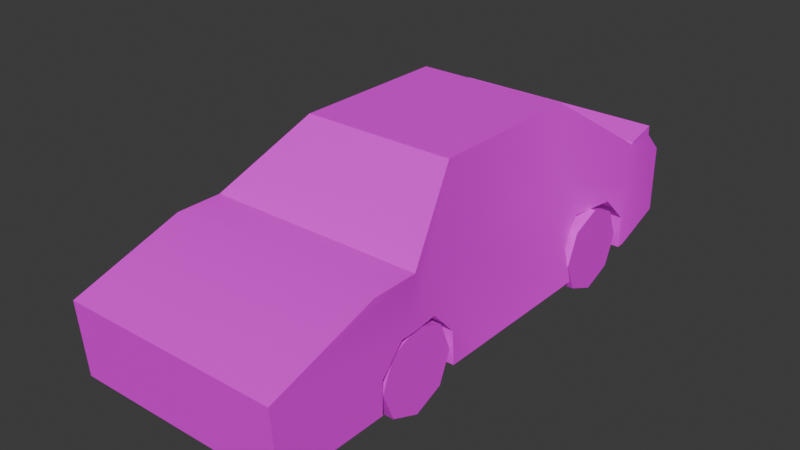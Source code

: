 # Source: car1.blend  (saved by Blender 4.4.30; exported with 4.5.12 LTS)
import bpy
from mathutils import Matrix  # noqa: F401  (used for matrix-valued properties, if any)

bpy.ops.wm.read_factory_settings(use_empty=True)
scene = bpy.context.scene
scene.name = 'Scene'

# ---- collections
col_collection = bpy.data.collections.new('Collection'); scene.collection.children.link(col_collection)
col_cutters = bpy.data.collections.new('Cutters'); scene.collection.children.link(col_cutters)
col_cutters.hide_render = True

# ---- images (referenced by path relative to the original .blend; pixels are not part of the script)
import os
ASSET_DIR = os.environ.get("B2B_ASSET_DIR", "")  # directory of the original .blend (textures are referenced by path, not embedded)
HERE = os.path.dirname(os.path.abspath(__file__))  # packed textures are extracted next to this script under _unpacked/

def load_image(name, relpath, width, height, colorspace="sRGB"):
    """Load a texture the original file referenced (path relative to the .blend, or extracted next to this script)."""
    p = next((c for c in (os.path.join(HERE, relpath), os.path.join(ASSET_DIR, relpath)) if relpath and os.path.exists(c)), "")
    if p:
        img = bpy.data.images.load(p, check_existing=True)
        img.name = name
    else:  # same state as the original file: an image datablock whose file is absent (Cycles renders it pink)
        img = bpy.data.images.new(name, width, height)
        img.source = "FILE"
        img.filepath = "//" + (relpath or name)
    img.colorspace_settings.name = colorspace
    return img
img_corradon_png = load_image('corradon.png', 'corradon.png', 1024, 1024, 'sRGB')
img_corradon_png_001 = load_image('corradon.png.001', 'corradon.png', 1024, 1024, 'sRGB')
img_corradon_png_002 = load_image('corradon.png.002', 'corradon.png', 1024, 1024, 'sRGB')
img_corradon_png_003 = load_image('corradon.png.003', 'corradon.png', 1024, 1024, 'sRGB')

# ---- materials (node trees are filled in below, after node groups)
mat_car = bpy.data.materials.new('car')
mat_wheel = bpy.data.materials.new('Wheel')
mat_wheel_001 = bpy.data.materials.new('Wheel.001')
mat_wheel_002 = bpy.data.materials.new('Wheel.002')
mat_wheel_003 = bpy.data.materials.new('Wheel.003')

# ---- node groups
ng_smooth_by_angle_001 = bpy.data.node_groups.new('Smooth by Angle.001', 'GeometryNodeTree')
_s = ng_smooth_by_angle_001.interface.new_socket(name='Mesh', in_out='OUTPUT', socket_type='NodeSocketGeometry')
_s = ng_smooth_by_angle_001.interface.new_socket(name='Mesh', in_out='INPUT', socket_type='NodeSocketGeometry')
_s = ng_smooth_by_angle_001.interface.new_socket(name='Angle', in_out='INPUT', socket_type='NodeSocketFloat')
_s.subtype = 'ANGLE'
_s.default_value = 0.5236
_s.min_value = 0.0
_s.max_value = 3.142
_s.description = 'Maximum face angle for smooth edges'
_s = ng_smooth_by_angle_001.interface.new_socket(name='Ignore Sharpness', in_out='INPUT', socket_type='NodeSocketBool')
_s.force_non_field = True
ng_smooth_by_angle_001.description = 'Set the sharpness of mesh edges based on the angle between the neighboring faces'
_N = ng_smooth_by_angle_001.nodes; _L = ng_smooth_by_angle_001.links
n0 = _N.new('GeometryNodeSetShadeSmooth'); n0.name = 'Set Shade Smooth'; n0.location = (120, -80)
n0.domain = 'EDGE'
n1 = _N.new('GeometryNodeSetShadeSmooth'); n1.name = 'Set Shade Smooth.001'; n1.location = (300, -80)
n2 = _N.new('NodeGroupOutput'); n2.name = 'Group Output'; n2.location = (480, -80)
n3 = _N.new('GeometryNodeInputMeshEdgeAngle'); n3.name = 'Edge Angle'; n3.location = (-440, -240)
n4 = _N.new('NodeGroupInput'); n4.name = 'Group Input'; n4.location = (-80, -80)
n5 = _N.new('GeometryNodeInputEdgeSmooth'); n5.name = 'Is Edge Smooth'; n5.location = (-260, -120)
n6 = _N.new('GeometryNodeInputShadeSmooth'); n6.name = 'Is Shade Smooth'; n6.location = (-440, -397)
n7 = _N.new('FunctionNodeCompare'); n7.name = 'Compare'; n7.location = (-260, -260)
n7.operation = 'LESS_EQUAL'
n7.inputs[6].default_value = (0.0, 0.0, 0.0, 0.0)
n7.inputs[7].default_value = (0.0, 0.0, 0.0, 0.0)
n8 = _N.new('FunctionNodeBooleanMath'); n8.name = 'Boolean Math.001'; n8.location = (-80, -260)
n9 = _N.new('NodeGroupInput'); n9.name = 'Group Input.001'; n9.location = (-440, -329)
n10 = _N.new('NodeGroupInput'); n10.name = 'Group Input.002'; n10.location = (-259, -189)
n11 = _N.new('FunctionNodeBooleanMath'); n11.name = 'Boolean Math'; n11.location = (-80, -149)
n11.operation = 'OR'
n12 = _N.new('FunctionNodeBooleanMath'); n12.name = 'Boolean Math.002'; n12.location = (-260, -380)
n12.operation = 'OR'
n13 = _N.new('NodeGroupInput'); n13.name = 'Group Input.003'; n13.location = (-440, -460)
_L.new(n3.outputs[0], n7.inputs[0])
_L.new(n1.outputs[0], n2.inputs[0])
_L.new(n9.outputs[1], n7.inputs[1])
_L.new(n7.outputs[0], n8.inputs[0])
_L.new(n4.outputs[0], n0.inputs[0])
_L.new(n0.outputs[0], n1.inputs[0])
_L.new(n8.outputs[0], n0.inputs[2])
_L.new(n10.outputs[2], n11.inputs[1])
_L.new(n5.outputs[0], n11.inputs[0])
_L.new(n11.outputs[0], n0.inputs[1])
_L.new(n13.outputs[2], n12.inputs[1])
_L.new(n6.outputs[0], n12.inputs[0])
_L.new(n12.outputs[0], n8.inputs[1])
n2.is_active_output = True

# ---- material node trees
mat_car.use_nodes = True; mat_car.node_tree.nodes.clear()
_N = mat_car.node_tree.nodes; _L = mat_car.node_tree.links
n0 = _N.new('ShaderNodeBsdfPrincipled'); n0.name = 'Principled BSDF'; n0.location = (10, 300)
n1 = _N.new('ShaderNodeOutputMaterial'); n1.name = 'Material Output'; n1.location = (300, 300)
n2 = _N.new('ShaderNodeTexImage'); n2.name = 'Image Texture'; n2.location = (-344, 222)
n2.image = img_corradon_png
_L.new(n0.outputs[0], n1.inputs[0])
_L.new(n2.outputs[0], n0.inputs[0])
n1.is_active_output = True
mat_wheel.use_nodes = True; mat_wheel.node_tree.nodes.clear()
_N = mat_wheel.node_tree.nodes; _L = mat_wheel.node_tree.links
n0 = _N.new('ShaderNodeBsdfPrincipled'); n0.name = 'Principled BSDF'; n0.location = (10, 300)
n1 = _N.new('ShaderNodeOutputMaterial'); n1.name = 'Material Output'; n1.location = (300, 300)
n2 = _N.new('ShaderNodeTexImage'); n2.name = 'Image Texture'; n2.location = (-312, 238)
n2.image = img_corradon_png
_L.new(n0.outputs[0], n1.inputs[0])
_L.new(n2.outputs[0], n0.inputs[0])
n1.is_active_output = True
mat_wheel_001.use_nodes = True; mat_wheel_001.node_tree.nodes.clear()
_N = mat_wheel_001.node_tree.nodes; _L = mat_wheel_001.node_tree.links
n0 = _N.new('ShaderNodeBsdfPrincipled'); n0.name = 'Principled BSDF'; n0.location = (10, 300)
n1 = _N.new('ShaderNodeOutputMaterial'); n1.name = 'Material Output'; n1.location = (300, 300)
n2 = _N.new('ShaderNodeTexImage'); n2.name = 'Image Texture'; n2.location = (-312, 238)
n2.image = img_corradon_png_001
_L.new(n0.outputs[0], n1.inputs[0])
_L.new(n2.outputs[0], n0.inputs[0])
n1.is_active_output = True
mat_wheel_002.use_nodes = True; mat_wheel_002.node_tree.nodes.clear()
_N = mat_wheel_002.node_tree.nodes; _L = mat_wheel_002.node_tree.links
n0 = _N.new('ShaderNodeBsdfPrincipled'); n0.name = 'Principled BSDF'; n0.location = (10, 300)
n1 = _N.new('ShaderNodeOutputMaterial'); n1.name = 'Material Output'; n1.location = (300, 300)
n2 = _N.new('ShaderNodeTexImage'); n2.name = 'Image Texture'; n2.location = (-312, 238)
n2.image = img_corradon_png_002
_L.new(n0.outputs[0], n1.inputs[0])
_L.new(n2.outputs[0], n0.inputs[0])
n1.is_active_output = True
mat_wheel_003.use_nodes = True; mat_wheel_003.node_tree.nodes.clear()
_N = mat_wheel_003.node_tree.nodes; _L = mat_wheel_003.node_tree.links
n0 = _N.new('ShaderNodeBsdfPrincipled'); n0.name = 'Principled BSDF'; n0.location = (10, 300)
n1 = _N.new('ShaderNodeOutputMaterial'); n1.name = 'Material Output'; n1.location = (300, 300)
n2 = _N.new('ShaderNodeTexImage'); n2.name = 'Image Texture'; n2.location = (-312, 238)
n2.image = img_corradon_png_003
_L.new(n0.outputs[0], n1.inputs[0])
_L.new(n2.outputs[0], n0.inputs[0])
n1.is_active_output = True

# ---- world
world_world = bpy.data.worlds.new('World'); scene.world = world_world
world_world.use_nodes = True; world_world.node_tree.nodes.clear()
_N = world_world.node_tree.nodes; _L = world_world.node_tree.links
n0 = _N.new('ShaderNodeOutputWorld'); n0.name = 'World Output'; n0.location = (300, 300)
n1 = _N.new('ShaderNodeBackground'); n1.name = 'Background'; n1.location = (10, 300)
n1.inputs[0].default_value = (0.05088, 0.05088, 0.05088, 1.0)
_L.new(n1.outputs[0], n0.inputs[0])
n0.is_active_output = True
world_world.color = (0.05088, 0.05088, 0.05088)
world_world.sun_shadow_jitter_overblur = 0.0

# ---- meshes
me_cube_002 = bpy.data.meshes.new('Cube.002')
me_cube_002.from_pydata([(0.5522, -0.9305, -0.1688), (0.5522, -0.7507, 0.02658), (0.5522, -0.414, 0.02658), (0.5522, -0.2342, -0.1688), (0.5522, 1.153, -0.1688), (0.5522, 1.332, 0.02658), (0.5522, 1.669, 0.02658), (0.5522, 1.849, -0.1688), (0.8428, -1.795, -0.421), (0.5329, 1.333, 0.823), (0.8428, 0.0, -0.421), (0.5476, -0.05367, 0.8346), (0.7529, -0.5783, 0.465), (0.7271, 1.842, 0.4611), (0.8428, 1.911, -0.421), (0.8428, 2.321, -0.2706), (0.8428, 2.159, 0.4117), (0.8428, 2.321, 0.2495), (0.8428, -1.839, 0.1545), (0.8428, -0.9913, 0.4272), (0.0, 1.264, -0.421), (0.0, 1.333, 0.823), (0.0, -1.795, -0.421), (0.0, -0.05367, 0.8346), (0.0, 0.0, -0.421), (0.0, -0.5783, 0.465), (0.0, -0.632, -0.421), (0.0, 1.911, -0.421), (0.0, 1.842, 0.4611), (0.0, 2.321, -0.2706), (0.0, 2.159, 0.4117), (0.0, 2.321, 0.2495), (0.0, -0.9913, 0.4272), (0.0, -1.839, 0.1545), (0.0, 1.915, 0.429), (0.0, 2.156, 0.4853), (0.8428, 1.915, 0.429), (0.8428, 2.156, 0.4853), (0.8428, -0.632, 0.4272), (0.5956, 0.0, 0.8724), (0.0, 0.0, 0.8724), (0.0, -0.632, 0.4272), (0.0, 1.264, 0.8724), (0.0, 1.911, 0.4117), (0.8428, 1.911, 0.4117), (0.5956, 1.264, 0.8724), (-0.04614, 2.192, 0.379), (-0.04614, 2.288, 0.2821), (0.7966, 2.192, 0.379), (0.04614, 2.192, 0.379), (0.04614, 2.288, 0.2821), (0.7966, 2.288, 0.2821), (0.689, 1.264, 0.2712), (0.689, 0.0, 0.2712), (0.8428, -0.632, 0.1066), (0.8428, 1.911, 0.09691), (0.8428, 1.849, -0.1688), (0.8153, 1.669, 0.02658), (0.5522, 1.264, -0.421), (0.5522, 1.153, -0.421), (0.5522, 1.849, -0.421), (0.8428, 1.849, -0.421), (0.7555, 1.332, 0.02658), (0.7599, 1.264, -0.04771), (0.7868, 1.153, -0.1688), (0.8428, 1.153, -0.421), (0.5522, -0.9305, -0.421), (0.8428, -0.2342, -0.421), (0.8302, -0.2342, -0.1688), (0.8201, -0.414, 0.02658), (0.5522, -0.2342, -0.421), (0.5522, -0.632, -0.421), (0.8428, -0.632, 0.02658), (0.8428, -0.7507, 0.02658), (0.8428, -0.9305, -0.1688), (0.8428, -0.9305, -0.421)], [], [(1, 2, 69, 72, 73), (3, 70, 67, 68), (0, 1, 73, 74), (2, 3, 68, 69), (0, 66, 71, 70, 3, 2, 1), (5, 6, 57, 62), (7, 60, 61, 56), (4, 5, 62, 63, 64), (6, 7, 56, 57), (4, 59, 58, 60, 7, 6, 5), (53, 39, 45, 52), (41, 38, 19, 32), (42, 45, 39, 40), (54, 38, 39, 53), (22, 33, 18, 8), (23, 11, 12, 25), (20, 58, 60, 61, 14, 27), (52, 45, 44, 55), (27, 14, 15, 29), (14, 55, 44, 16, 17, 15), (32, 19, 18, 33), (8, 18, 19, 38, 54, 72, 73, 74, 75), (48, 49, 50, 51), (15, 17, 31, 29), (44, 43, 34, 36), (9, 21, 28, 13), (10, 24, 26, 71, 70, 67), (36, 34, 35, 37), (30, 16, 37, 35), (16, 44, 36, 37), (12, 11, 39, 38), (11, 23, 40, 39), (25, 12, 38, 41), (9, 13, 44, 45), (21, 9, 45, 42), (13, 28, 43, 44), (31, 30, 46, 47), (16, 30, 49, 48), (30, 31, 50, 49), (31, 17, 51, 50), (17, 16, 48, 51), (10, 53, 52, 63, 64, 65), (66, 0, 74, 75), (67, 68, 69, 72, 54, 53, 10), (59, 4, 64, 65), (75, 66, 71, 26, 22, 8), (65, 59, 58, 20, 24, 10), (61, 56, 57, 62, 63, 52, 55, 14)])
me_cube_002.polygons.foreach_set('use_smooth', [True] * 48)
_uv = me_cube_002.uv_layers.new(name='UVMap')
_uv.uv.foreach_set('vector', [0.5002, 0.5086, 0.5002, 0.512, 0.5009, 0.512, 0.5009, 0.5098, 0.5009, 0.5086, 0.5002, 0.5207, 0.5002, 0.5181, 0.5009, 0.5181, 0.5009, 0.5207, 0.5002, 0.5207, 0.5002, 0.5226, 0.5009, 0.5226, 0.5009, 0.5207, 0.5002, 0.5226, 0.5002, 0.5207, 0.5009, 0.5207, 0.5009, 0.5226, 0.4971, 0.5207, 0.4971, 0.5181, 0.4978, 0.5181, 0.4988, 0.5181, 0.4988, 0.5207, 0.4984, 0.5226, 0.4975, 0.5226, 0.5002, 0.5296, 0.5002, 0.533, 0.5009, 0.533, 0.5007, 0.5296, 0.5002, 0.5207, 0.5002, 0.5181, 0.5009, 0.5181, 0.5009, 0.5207, 0.5002, 0.5207, 0.5002, 0.5226, 0.5007, 0.5226, 0.5007, 0.5219, 0.5008, 0.5207, 0.5002, 0.5226, 0.5002, 0.5207, 0.5009, 0.5207, 0.5009, 0.5226, 0.5022, 0.5207, 0.5022, 0.5181, 0.5025, 0.5181, 0.504, 0.5181, 0.504, 0.5207, 0.5035, 0.5226, 0.5027, 0.5226, 0.1503, 0.5398, 0.1601, 0.6981, 0.2254, 0.6967, 0.224, 0.5398, 0.5121, 0.4251, 0.5441, 0.4251, 0.5441, 0.3696, 0.5121, 0.3696, 0.5294, 0.393, 0.5458, 0.393, 0.5458, 0.2514, 0.5294, 0.2514, 0.1134, 0.5006, 0.1134, 0.5769, 0.1601, 0.6981, 0.1503, 0.5398, 0.8432, 0.2561, 0.8432, 0.5699, 0.956, 0.5699, 0.956, 0.2561, 0.8371, 0.8573, 0.8966, 0.8573, 0.9189, 0.7016, 0.8371, 0.7016, 0.498, 0.5888, 0.5306, 0.5888, 0.5306, 0.7293, 0.5478, 0.7293, 0.5478, 0.7444, 0.498, 0.7444, 0.224, 0.5398, 0.2254, 0.6969, 0.2702, 0.6098, 0.2555, 0.5091, 0.498, 0.7444, 0.5478, 0.7444, 0.5478, 0.8428, 0.498, 0.8428, 0.2202, 0.3703, 0.2202, 0.4948, 0.2202, 0.5705, 0.2348, 0.5705, 0.2444, 0.5315, 0.2444, 0.4065, 0.5121, 0.3696, 0.5441, 0.3696, 0.5441, 0.2386, 0.5121, 0.2386, 0.03152, 0.4553, 0.02079, 0.5101, 0.04484, 0.5451, 0.06367, 0.5556, 0.05408, 0.4984, 0.05289, 0.4916, 0.0504, 0.4961, 0.04426, 0.4791, 0.04245, 0.454, 0.4615, 0.5094, 0.4003, 0.5094, 0.4003, 0.6537, 0.4615, 0.6537, 0.6356, 0.2239, 0.6356, 0.4909, 0.5294, 0.4909, 0.5294, 0.2239, 0.5478, 0.5352, 0.498, 0.5352, 0.498, 0.5394, 0.5478, 0.5394, 0.4659, 0.8815, 0.5217, 0.8815, 0.5217, 0.7613, 0.4456, 0.7613, 0.5478, 0.285, 0.498, 0.285, 0.498, 0.1331, 0.5306, 0.1331, 0.5306, 0.2287, 0.5478, 0.2287, 0.5482, 0.4337, 0.4985, 0.4337, 0.4985, 0.4916, 0.5482, 0.4916, 0.5277, 0.4443, 0.5848, 0.4443, 0.5848, 0.4646, 0.5277, 0.4646, 0.575, 0.2237, 0.5604, 0.2237, 0.5606, 0.2279, 0.5748, 0.2414, 0.9189, 0.7016, 0.8966, 0.8573, 0.9018, 0.8732, 0.9287, 0.6856, 0.8966, 0.8573, 0.8371, 0.8573, 0.8371, 0.8732, 0.9018, 0.8732, 0.8371, 0.7016, 0.9189, 0.7016, 0.9287, 0.6856, 0.8371, 0.6856, 0.4701, 0.4753, 0.46, 0.4151, 0.4539, 0.4069, 0.4668, 0.4835, 0.5006, 0.4363, 0.4515, 0.4363, 0.4457, 0.4508, 0.5006, 0.4508, 0.4126, 0.6723, 0.5238, 0.6723, 0.5238, 0.6483, 0.3949, 0.6483, 0.5096, 0.3581, 0.5096, 0.3191, 0.5069, 0.327, 0.5069, 0.3503, 0.5848, 0.4443, 0.5277, 0.4443, 0.5308, 0.4353, 0.5817, 0.4353, 0.5096, 0.3191, 0.5096, 0.3581, 0.5124, 0.3503, 0.5124, 0.327, 0.5294, 0.4909, 0.6356, 0.4909, 0.6298, 0.5077, 0.5352, 0.5077, 0.5478, 0.8428, 0.5478, 0.8038, 0.545, 0.8117, 0.545, 0.835, 0.1503, 0.3751, 0.1503, 0.5398, 0.224, 0.5398, 0.224, 0.4639, 0.2175, 0.4351, 0.2175, 0.3751, 0.5002, 0.5181, 0.5002, 0.5207, 0.5009, 0.5207, 0.5009, 0.5181, 0.1366, 0.3751, 0.1364, 0.4344, 0.126, 0.4812, 0.1134, 0.4816, 0.1134, 0.5006, 0.1503, 0.5398, 0.1503, 0.3751, 0.5002, 0.5181, 0.5002, 0.5207, 0.5008, 0.5207, 0.5009, 0.5181, 0.5478, 0.06131, 0.5306, 0.06131, 0.5306, 0.1331, 0.498, 0.1331, 0.498, -0.1465, 0.5478, -0.1465, 0.5478, 0.562, 0.5306, 0.562, 0.5306, 0.5888, 0.498, 0.5888, 0.498, 0.285, 0.5478, 0.285, 0.2165, 0.3703, 0.2165, 0.4307, 0.206, 0.4775, 0.1861, 0.4778, 0.182, 0.46, 0.182, 0.5367, 0.2202, 0.4948, 0.2202, 0.3703])
me_cube_002.materials.append(mat_car)
me_cube_002.update()
me_cylinder = bpy.data.meshes.new('Cylinder')
me_cylinder.from_pydata([(0.0, 1.0, -1.0), (0.0, 1.0, 1.0), (0.7071, 0.7071, -1.0), (0.7071, 0.7071, 1.0), (1.0, 0.0, -1.0), (1.0, 0.0, 1.0), (0.7071, -0.7071, -1.0), (0.7071, -0.7071, 1.0), (0.0, -1.0, -1.0), (0.0, -1.0, 1.0), (-0.7071, -0.7071, -1.0), (-0.7071, -0.7071, 1.0), (-1.0, 0.0, -1.0), (-1.0, 0.0, 1.0), (-0.7071, 0.7071, -1.0), (-0.7071, 0.7071, 1.0)], [], [(0, 1, 3, 2), (2, 3, 5, 4), (4, 5, 7, 6), (6, 7, 9, 8), (8, 9, 11, 10), (10, 11, 13, 12), (3, 1, 15, 13, 11, 9, 7, 5), (12, 13, 15, 14), (14, 15, 1, 0), (0, 2, 4, 6, 8, 10, 12, 14)])
_uv = me_cylinder.uv_layers.new(name='UVMap')
_uv.uv.foreach_set('vector', [0.09129, 0.4214, 0.09129, 0.3889, 0.08848, 0.3889, 0.08848, 0.4214, 0.08848, 0.4214, 0.08848, 0.3889, 0.09129, 0.3889, 0.09129, 0.4214, 0.09129, 0.4214, 0.09129, 0.3889, 0.09411, 0.3889, 0.09411, 0.4214, 0.09624, 0.3316, 0.09624, 0.4181, 0.08874, 0.4181, 0.08874, 0.3316, 0.09129, 0.4214, 0.09129, 0.3889, 0.09411, 0.3889, 0.09411, 0.4214, 0.09411, 0.4214, 0.09411, 0.3889, 0.09129, 0.3889, 0.09129, 0.4214, 0.08674, 0.4351, 0.07126, 0.4613, 0.05578, 0.4351, 0.04937, 0.3721, 0.05578, 0.309, 0.07126, 0.2829, 0.08674, 0.309, 0.09315, 0.3721, 0.09129, 0.4214, 0.09129, 0.3889, 0.08848, 0.3889, 0.08848, 0.4214, 0.09411, 0.4214, 0.09411, 0.3889, 0.09129, 0.3889, 0.09129, 0.4214, 0.5, 1.0, 0.5868, 0.8536, 0.6227, 0.5, 0.5868, 0.1464, 0.5, 0.0, 0.4132, 0.1464, 0.3773, 0.5, 0.4132, 0.8536])
me_cylinder.materials.append(mat_wheel)
me_cylinder.update()
me_cylinder_002 = bpy.data.meshes.new('Cylinder.002')
me_cylinder_002.from_pydata([(0.0, 1.0, -1.0), (0.0, 1.0, 1.0), (0.7071, 0.7071, -1.0), (0.7071, 0.7071, 1.0), (1.0, 0.0, -1.0), (1.0, 0.0, 1.0), (0.7071, -0.7071, -1.0), (0.7071, -0.7071, 1.0), (0.0, -1.0, -1.0), (0.0, -1.0, 1.0), (-0.7071, -0.7071, -1.0), (-0.7071, -0.7071, 1.0), (-1.0, 0.0, -1.0), (-1.0, 0.0, 1.0), (-0.7071, 0.7071, -1.0), (-0.7071, 0.7071, 1.0)], [], [(0, 1, 3, 2), (2, 3, 5, 4), (4, 5, 7, 6), (6, 7, 9, 8), (8, 9, 11, 10), (10, 11, 13, 12), (3, 1, 15, 13, 11, 9, 7, 5), (12, 13, 15, 14), (14, 15, 1, 0), (0, 2, 4, 6, 8, 10, 12, 14)])
_uv = me_cylinder_002.uv_layers.new(name='UVMap')
_uv.uv.foreach_set('vector', [0.09129, 0.4214, 0.09129, 0.3889, 0.08848, 0.3889, 0.08848, 0.4214, 0.08848, 0.4214, 0.08848, 0.3889, 0.09129, 0.3889, 0.09129, 0.4214, 0.09129, 0.4214, 0.09129, 0.3889, 0.09411, 0.3889, 0.09411, 0.4214, 0.09624, 0.3316, 0.09624, 0.4181, 0.08874, 0.4181, 0.08874, 0.3316, 0.09129, 0.4214, 0.09129, 0.3889, 0.09411, 0.3889, 0.09411, 0.4214, 0.09411, 0.4214, 0.09411, 0.3889, 0.09129, 0.3889, 0.09129, 0.4214, 0.08674, 0.4351, 0.07126, 0.4613, 0.05578, 0.4351, 0.04937, 0.3721, 0.05578, 0.309, 0.07126, 0.2829, 0.08674, 0.309, 0.09315, 0.3721, 0.09129, 0.4214, 0.09129, 0.3889, 0.08848, 0.3889, 0.08848, 0.4214, 0.09411, 0.4214, 0.09411, 0.3889, 0.09129, 0.3889, 0.09129, 0.4214, 0.5, 1.0, 0.5868, 0.8536, 0.6227, 0.5, 0.5868, 0.1464, 0.5, 0.0, 0.4132, 0.1464, 0.3773, 0.5, 0.4132, 0.8536])
me_cylinder_002.materials.append(mat_wheel_001)
me_cylinder_002.update()
me_cylinder_003 = bpy.data.meshes.new('Cylinder.003')
me_cylinder_003.from_pydata([(0.0, 1.0, -1.0), (0.0, 1.0, 1.0), (0.7071, 0.7071, -1.0), (0.7071, 0.7071, 1.0), (1.0, 0.0, -1.0), (1.0, 0.0, 1.0), (0.7071, -0.7071, -1.0), (0.7071, -0.7071, 1.0), (0.0, -1.0, -1.0), (0.0, -1.0, 1.0), (-0.7071, -0.7071, -1.0), (-0.7071, -0.7071, 1.0), (-1.0, 0.0, -1.0), (-1.0, 0.0, 1.0), (-0.7071, 0.7071, -1.0), (-0.7071, 0.7071, 1.0)], [], [(0, 1, 3, 2), (2, 3, 5, 4), (4, 5, 7, 6), (6, 7, 9, 8), (8, 9, 11, 10), (10, 11, 13, 12), (3, 1, 15, 13, 11, 9, 7, 5), (12, 13, 15, 14), (14, 15, 1, 0), (0, 2, 4, 6, 8, 10, 12, 14)])
_uv = me_cylinder_003.uv_layers.new(name='UVMap')
_uv.uv.foreach_set('vector', [0.09129, 0.4214, 0.09129, 0.3889, 0.08848, 0.3889, 0.08848, 0.4214, 0.08848, 0.4214, 0.08848, 0.3889, 0.09129, 0.3889, 0.09129, 0.4214, 0.09129, 0.4214, 0.09129, 0.3889, 0.09411, 0.3889, 0.09411, 0.4214, 0.09624, 0.3316, 0.09624, 0.4181, 0.08874, 0.4181, 0.08874, 0.3316, 0.09129, 0.4214, 0.09129, 0.3889, 0.09411, 0.3889, 0.09411, 0.4214, 0.09411, 0.4214, 0.09411, 0.3889, 0.09129, 0.3889, 0.09129, 0.4214, 0.08674, 0.4351, 0.07126, 0.4613, 0.05578, 0.4351, 0.04937, 0.3721, 0.05578, 0.309, 0.07126, 0.2829, 0.08674, 0.309, 0.09315, 0.3721, 0.09129, 0.4214, 0.09129, 0.3889, 0.08848, 0.3889, 0.08848, 0.4214, 0.09411, 0.4214, 0.09411, 0.3889, 0.09129, 0.3889, 0.09129, 0.4214, 0.5, 1.0, 0.5868, 0.8536, 0.6227, 0.5, 0.5868, 0.1464, 0.5, 0.0, 0.4132, 0.1464, 0.3773, 0.5, 0.4132, 0.8536])
me_cylinder_003.materials.append(mat_wheel_002)
me_cylinder_003.update()
me_cylinder_004 = bpy.data.meshes.new('Cylinder.004')
me_cylinder_004.from_pydata([(0.0, 1.0, -1.0), (0.0, 1.0, 1.0), (0.7071, 0.7071, -1.0), (0.7071, 0.7071, 1.0), (1.0, 0.0, -1.0), (1.0, 0.0, 1.0), (0.7071, -0.7071, -1.0), (0.7071, -0.7071, 1.0), (0.0, -1.0, -1.0), (0.0, -1.0, 1.0), (-0.7071, -0.7071, -1.0), (-0.7071, -0.7071, 1.0), (-1.0, 0.0, -1.0), (-1.0, 0.0, 1.0), (-0.7071, 0.7071, -1.0), (-0.7071, 0.7071, 1.0)], [], [(0, 1, 3, 2), (2, 3, 5, 4), (4, 5, 7, 6), (6, 7, 9, 8), (8, 9, 11, 10), (10, 11, 13, 12), (3, 1, 15, 13, 11, 9, 7, 5), (12, 13, 15, 14), (14, 15, 1, 0), (0, 2, 4, 6, 8, 10, 12, 14)])
_uv = me_cylinder_004.uv_layers.new(name='UVMap')
_uv.uv.foreach_set('vector', [0.09129, 0.4214, 0.09129, 0.3889, 0.08848, 0.3889, 0.08848, 0.4214, 0.08848, 0.4214, 0.08848, 0.3889, 0.09129, 0.3889, 0.09129, 0.4214, 0.09129, 0.4214, 0.09129, 0.3889, 0.09411, 0.3889, 0.09411, 0.4214, 0.09624, 0.3316, 0.09624, 0.4181, 0.08874, 0.4181, 0.08874, 0.3316, 0.09129, 0.4214, 0.09129, 0.3889, 0.09411, 0.3889, 0.09411, 0.4214, 0.09411, 0.4214, 0.09411, 0.3889, 0.09129, 0.3889, 0.09129, 0.4214, 0.08674, 0.4351, 0.07126, 0.4613, 0.05578, 0.4351, 0.04937, 0.3721, 0.05578, 0.309, 0.07126, 0.2829, 0.08674, 0.309, 0.09315, 0.3721, 0.09129, 0.4214, 0.09129, 0.3889, 0.08848, 0.3889, 0.08848, 0.4214, 0.09411, 0.4214, 0.09411, 0.3889, 0.09129, 0.3889, 0.09129, 0.4214, 0.5, 1.0, 0.5868, 0.8536, 0.6227, 0.5, 0.5868, 0.1464, 0.5, 0.0, 0.4132, 0.1464, 0.3773, 0.5, 0.4132, 0.8536])
me_cylinder_004.materials.append(mat_wheel_003)
me_cylinder_004.update()
me_cutter_003 = bpy.data.meshes.new('Cutter.003')
me_cutter_003.from_pydata([(-1.348, -0.3207, -0.1503), (-1.348, -0.3207, 0.1503), (-0.6516, -0.3207, -0.1503), (-0.6516, -0.3207, 0.1503), (-1.348, 0.1104, -0.1503), (-1.168, 0.3058, -0.1503), (-1.168, 0.3058, 0.1503), (-1.348, 0.1104, 0.1503), (-0.8314, 0.3058, -0.1503), (-0.6516, 0.1104, -0.1503), (-0.6516, 0.1104, 0.1503), (-0.8314, 0.3058, 0.1503)], [], [(5, 6, 11, 8), (10, 11, 6, 7, 1, 3), (2, 3, 1, 0), (0, 1, 7, 4), (9, 10, 3, 2), (4, 7, 6, 5), (8, 11, 10, 9), (4, 5, 8, 9, 2, 0)])
me_cutter_003.polygons.foreach_set('use_smooth', [True] * 8)
me_cutter_003.update()
lat_lattice = bpy.data.lattices.new('Lattice')
lat_lattice.interpolation_type_u = 'KEY_LINEAR'
lat_lattice.interpolation_type_v = 'KEY_LINEAR'
lat_lattice.interpolation_type_w = 'KEY_LINEAR'
lat_lattice.points.foreach_set('co_deform', [0.0, 0.0, -0.3662, 0.6908, 0.0, -0.3662, 0.0, 0.5947, -0.3662, 0.6908, 0.5947, -0.3662, 0.0, 0.0, 0.00597, 0.6908, 0.0, 0.00597, 0.0, 0.5947, 0.00597, 0.6908, 0.5947, 0.00597])

# ---- objects
ob_cube_001 = bpy.data.objects.new('Cube.001', me_cube_002)
ob_cylinder = bpy.data.objects.new('Cylinder', me_cylinder)
ob_cylinder_001 = bpy.data.objects.new('Cylinder.001', me_cylinder_002)
ob_cylinder_002 = bpy.data.objects.new('Cylinder.002', me_cylinder_003)
ob_cylinder_003 = bpy.data.objects.new('Cylinder.003', me_cylinder_004)
ob_lattice = bpy.data.objects.new('Lattice', lat_lattice)
ob_cutter_array_target = bpy.data.objects.new('Cutter Array Target', None)
ob_cutter = bpy.data.objects.new('Cutter', me_cutter_003)

# ---- transforms, parenting, visibility, modifiers, constraints
ob_cube_001.location = (0.0, 0.0, 0.5179)
_m = ob_cube_001.modifiers.new('!!Smooth by Angle', 'NODES')
_m.node_group = ng_smooth_by_angle_001
_m = ob_cube_001.modifiers.new('Mirror', 'MIRROR')
ob_cylinder.location = (0.667, -0.5785, 0.2211)
ob_cylinder.rotation_euler = (-0.0, 1.571, 0.0)
ob_cylinder.scale = (0.3256, 0.3256, 0.1553)
ob_cylinder_001.location = (0.667, 1.476, 0.2211)
ob_cylinder_001.rotation_euler = (-0.0, 1.571, 0.0)
ob_cylinder_001.scale = (0.3256, 0.3256, 0.1553)
ob_cylinder_002.location = (-0.6841, 1.476, 0.2211)
ob_cylinder_002.rotation_euler = (-3.142, 1.571, 0.0)
ob_cylinder_002.scale = (0.3256, 0.3256, 0.1553)
ob_cylinder_003.location = (-0.6841, -0.5785, 0.2211)
ob_cylinder_003.rotation_euler = (-3.142, 1.571, 0.0)
ob_cylinder_003.scale = (0.3256, 0.3256, 0.1553)
ob_lattice.location = (0.8478, 4.75, -1.252)
ob_lattice.rotation_euler = (1.571, -0.0, 1.571)
ob_cutter_array_target.location = (0.0, 0.0, 0.0)
ob_cutter_array_target.empty_display_type = 'SINGLE_ARROW'
ob_cutter.parent = ob_cube_001
ob_cutter.matrix_parent_inverse = Matrix(((1.0, -0.0, 0.0, -0.0), (-0.0, 1.0, -0.0, 0.0), (0.0, -0.0, 1.0, -0.5179), (-0.0, 0.0, -0.0, 1.0)))
ob_cutter.location = (0.7025, 0.4174, 0.2387)
ob_cutter.rotation_euler = (1.571, -0.0, 1.571)
ob_cutter.hide_render = True
ob_cutter.visible_camera = False
ob_cutter.visible_diffuse = False
ob_cutter.visible_glossy = False
ob_cutter.visible_transmission = False
ob_cutter.visible_volume_scatter = False
ob_cutter.visible_shadow = False
ob_cutter.display_type = 'WIRE'
_m = ob_cutter.modifiers.new('Array', 'ARRAY')
_m.use_constant_offset = True
_m.constant_offset_displace = (1.387, 0.0, 0.0)

# ---- collection membership
col_collection.objects.link(ob_cube_001)
col_collection.objects.link(ob_cylinder)
col_collection.objects.link(ob_cylinder_001)
col_collection.objects.link(ob_cylinder_002)
col_collection.objects.link(ob_cylinder_003)
col_cutters.objects.link(ob_lattice)
col_cutters.objects.link(ob_cutter_array_target)
col_cutters.objects.link(ob_cutter)

# ---- scene / render settings (as saved in the file)
scene.frame_start = 1; scene.frame_end = 250; scene.frame_set(1)
scene.render.engine = 'BLENDER_EEVEE_NEXT'
bpy.context.view_layer.update()

# ---- added for rendering (the .blend has no active camera and no usable light): camera, sun
cam_auto = bpy.data.cameras.new('AutoCamera')
cam_auto.lens = 50.0
cam_auto.sensor_width = 36.0
cam_auto.clip_end = 1000.0
ob_auto_camera = bpy.data.objects.new('AutoCamera', cam_auto)
scene.collection.objects.link(ob_auto_camera)
ob_auto_camera.location = (4.37757, -5.01226, 4.14495)
ob_auto_camera.rotation_euler = (1.09748, -7.21219e-08, 0.694738)
scene.camera = ob_auto_camera
light_auto_sun = bpy.data.lights.new('AutoSun', 'SUN')
light_auto_sun.energy = 3.0
light_auto_sun.angle = 0.0523599
ob_auto_sun = bpy.data.objects.new('AutoSun', light_auto_sun)
scene.collection.objects.link(ob_auto_sun)
ob_auto_sun.rotation_euler = (0.872665, 0.174533, 0.523599)
bpy.context.view_layer.update()
